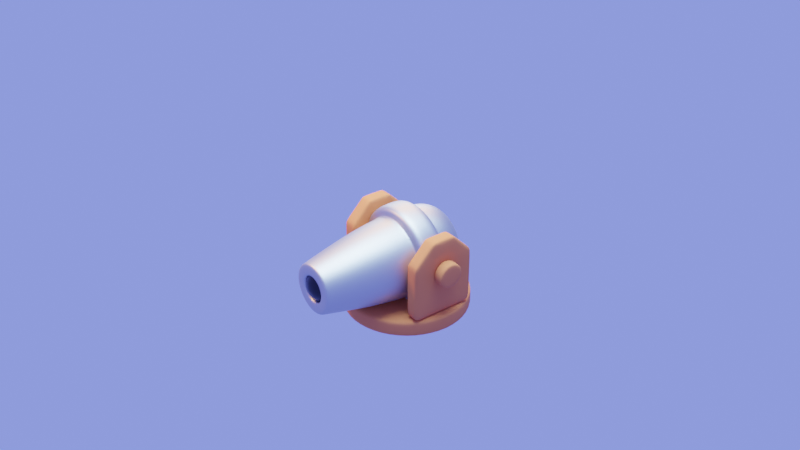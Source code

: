 # Source: Canon.blend  (saved by Blender 4.0.36; exported with 4.5.12 LTS)
import bpy
from mathutils import Matrix  # noqa: F401  (used for matrix-valued properties, if any)

bpy.ops.wm.read_factory_settings(use_empty=True)
scene = bpy.context.scene
scene.name = 'Scene'

# ---- collections
col_collection = bpy.data.collections.new('Collection'); scene.collection.children.link(col_collection)

# ---- materials (node trees are filled in below, after node groups)
mat_material_004 = bpy.data.materials.new('Material.004')
mat_material_003 = bpy.data.materials.new('Material.003')
mat_material_007 = bpy.data.materials.new('Material.007')

# ---- material node trees
mat_material_004.use_nodes = True; mat_material_004.node_tree.nodes.clear()
_N = mat_material_004.node_tree.nodes; _L = mat_material_004.node_tree.links
n0 = _N.new('ShaderNodeBsdfPrincipled'); n0.name = 'Principled BSDF'; n0.location = (10, 300)
n0.distribution = 'GGX'
n0.subsurface_method = 'RANDOM_WALK_SKIN'
n0.inputs[0].default_value = (0.5815, 0.5815, 0.5815, 1.0)
n0.inputs[1].default_value = 1.0
n0.inputs[3].default_value = 1.45
n0.inputs[27].default_value = (0.0, 0.0, 0.0, 1.0)
n0.inputs[28].default_value = 1.0
n1 = _N.new('ShaderNodeOutputMaterial'); n1.name = 'Material Output'; n1.location = (300, 300)
_L.new(n0.outputs[0], n1.inputs[0])
n1.is_active_output = True
mat_material_003.use_nodes = True; mat_material_003.node_tree.nodes.clear()
_N = mat_material_003.node_tree.nodes; _L = mat_material_003.node_tree.links
n0 = _N.new('ShaderNodeBsdfPrincipled'); n0.name = 'Principled BSDF'; n0.location = (10, 300)
n0.distribution = 'GGX'
n0.subsurface_method = 'RANDOM_WALK_SKIN'
n0.inputs[0].default_value = (0.723, 0.2015, 0.05653, 1.0)
n0.inputs[2].default_value = 1.0
n0.inputs[3].default_value = 1.45
n0.inputs[27].default_value = (0.0, 0.0, 0.0, 1.0)
n0.inputs[28].default_value = 1.0
n1 = _N.new('ShaderNodeOutputMaterial'); n1.name = 'Material Output'; n1.location = (300, 300)
_L.new(n0.outputs[0], n1.inputs[0])
n1.is_active_output = True
mat_material_007.use_nodes = True; mat_material_007.node_tree.nodes.clear()
_N = mat_material_007.node_tree.nodes; _L = mat_material_007.node_tree.links
n0 = _N.new('ShaderNodeBsdfPrincipled'); n0.name = 'Principled BSDF'; n0.location = (10, 300)
n0.distribution = 'GGX'
n0.subsurface_method = 'RANDOM_WALK_SKIN'
n0.inputs[0].default_value = (0.0, 0.0, 0.0, 1.0)
n0.inputs[2].default_value = 0.2655
n0.inputs[3].default_value = 1.45
n0.inputs[27].default_value = (0.0, 0.0, 0.0, 1.0)
n0.inputs[28].default_value = 1.0
n1 = _N.new('ShaderNodeOutputMaterial'); n1.name = 'Material Output'; n1.location = (300, 300)
_L.new(n0.outputs[0], n1.inputs[0])
n1.is_active_output = True

# ---- world
world_world = bpy.data.worlds.new('World'); scene.world = world_world
world_world.use_nodes = True; world_world.node_tree.nodes.clear()
_N = world_world.node_tree.nodes; _L = world_world.node_tree.links
n0 = _N.new('ShaderNodeOutputWorld'); n0.name = 'World Output'; n0.location = (300, 300)
n1 = _N.new('ShaderNodeBackground'); n1.name = 'Background'; n1.location = (10, 300)
n1.inputs[0].default_value = (0.1709, 0.2219, 1.0, 1.0)
_L.new(n1.outputs[0], n0.inputs[0])
n0.is_active_output = True
world_world.color = (0.05088, 0.05088, 0.05088)
world_world.use_sun_shadow = False
world_world.sun_shadow_jitter_overblur = 0.0

# ---- cameras
cam_camera_001 = bpy.data.cameras.new('Camera.001')
cam_camera_001.dof.use_dof = True
cam_camera_001.dof.aperture_fstop = 1.0

# ---- lights
light_area = bpy.data.lights.new('Area', 'AREA')
light_area.color = (0.5187, 0.768, 1.0)
light_area.transmission_factor = 0.0
light_area.energy = 1571.0
light_area.shadow_soft_size = 6.59
light_area.shadow_maximum_resolution = 0.006
light_area.use_absolute_resolution = True
light_area.shape = 'DISK'
light_area.size = 6.59
light_area.size_y = 1.0
light_area_002 = bpy.data.lights.new('Area.002', 'AREA')
light_area_002.color = (1.0, 0.4948, 0.09328)
light_area_002.transmission_factor = 0.0
light_area_002.energy = 196.3
light_area_002.shadow_soft_size = 1.52
light_area_002.shadow_maximum_resolution = 0.006
light_area_002.use_absolute_resolution = True
light_area_002.shape = 'DISK'
light_area_002.size = 1.52
light_area_002.size_y = 1.0
light_area_003 = bpy.data.lights.new('Area.003', 'AREA')
light_area_003.color = (0.5187, 0.768, 1.0)
light_area_003.transmission_factor = 0.0
light_area_003.energy = 1571.0
light_area_003.shadow_soft_size = 6.59
light_area_003.shadow_maximum_resolution = 0.006
light_area_003.use_absolute_resolution = True
light_area_003.shape = 'DISK'
light_area_003.size = 6.59
light_area_003.size_y = 1.0
light_area_004 = bpy.data.lights.new('Area.004', 'AREA')
light_area_004.color = (1.0, 0.4576, 0.003331)
light_area_004.transmission_factor = 0.0
light_area_004.energy = 1178.0
light_area_004.shadow_soft_size = 7.492
light_area_004.shadow_maximum_resolution = 0.006
light_area_004.use_absolute_resolution = True
light_area_004.shape = 'DISK'
light_area_004.size = 7.492
light_area_004.size_y = 1.0

# ---- meshes
me_cylinder = bpy.data.meshes.new('Cylinder')
me_cylinder.from_pydata([(5.552e-09, 0.1585, 1.286), (0.07924, 0.1372, 1.286), (0.1372, 0.07924, 1.286), (0.1585, -6.706e-08, 1.286), (0.1372, -0.07924, 1.286), (0.07924, -0.1372, 1.286), (5.552e-09, -0.1585, 1.286), (-0.07924, -0.1372, 1.286), (-0.1372, -0.07924, 1.286), (-0.1585, -6.706e-08, 1.286), (-0.1372, 0.07924, 1.286), (-0.07924, 0.1372, 1.286), (0.0, 0.107, -0.5592), (0.0, 0.5035, -0.3057), (0.0, 0.3013, -0.5322), (0.0, 0.4457, -0.4563), (0.05348, 0.09264, -0.5592), (0.2517, 0.436, -0.3057), (0.1507, 0.2609, -0.5322), (0.2229, 0.386, -0.4563), (0.09264, 0.05348, -0.5592), (0.436, 0.2517, -0.3057), (0.2609, 0.1507, -0.5322), (0.386, 0.2229, -0.4563), (0.107, 3.778e-08, -0.5592), (0.5035, 2.012e-08, -0.3057), (0.3013, 3.453e-08, -0.5322), (0.4457, 2.874e-08, -0.4563), (0.09264, -0.05348, -0.5592), (0.436, -0.2517, -0.3057), (0.2609, -0.1507, -0.5322), (0.386, -0.2229, -0.4563), (0.05348, -0.09264, -0.5592), (0.2517, -0.436, -0.3057), (0.1507, -0.2609, -0.5322), (0.2229, -0.386, -0.4563), (0.0, -0.107, -0.5592), (0.0, -0.5035, -0.3057), (0.0, -0.3013, -0.5322), (0.0, -0.4457, -0.4563), (-0.05348, -0.09264, -0.5592), (-0.2517, -0.436, -0.3057), (-0.1507, -0.2609, -0.5322), (-0.2229, -0.386, -0.4563), (-0.09264, -0.05348, -0.5592), (-0.436, -0.2517, -0.3057), (-0.2609, -0.1507, -0.5322), (-0.386, -0.2229, -0.4563), (-0.107, 3.778e-08, -0.5592), (-0.5035, 2.012e-08, -0.3057), (-0.3013, 3.453e-08, -0.5322), (-0.4457, 2.874e-08, -0.4563), (-0.09264, 0.05348, -0.5592), (-0.436, 0.2517, -0.3057), (-0.2609, 0.1507, -0.5322), (-0.386, 0.2229, -0.4563), (-0.05348, 0.09264, -0.5592), (-0.2517, 0.436, -0.3057), (-0.1507, 0.2609, -0.5322), (-0.2229, 0.386, -0.4563), (-0.4205, 0.2428, 0.3133), (0.0, 0.5095, -0.1437), (-0.4856, -1.527e-08, 0.3133), (0.0, 0.5013, 0.1736), (0.2548, 0.4412, -0.1437), (-0.4205, -0.2428, 0.3133), (0.2506, 0.4341, 0.1736), (-0.2428, -0.4205, 0.3133), (0.4412, 0.2548, -0.1437), (4.777e-10, -0.4856, 0.3133), (0.4341, 0.2506, 0.1736), (0.2428, -0.4205, 0.3133), (0.5095, 1.046e-08, -0.1437), (0.4205, -0.2428, 0.3133), (0.5013, -7.691e-09, 0.1736), (0.4856, -1.527e-08, 0.3133), (0.4412, -0.2548, -0.1437), (0.4205, 0.2428, 0.3133), (0.4341, -0.2506, 0.1736), (0.2428, 0.4205, 0.3133), (0.2548, -0.4412, -0.1437), (4.777e-10, 0.4856, 0.3133), (0.2506, -0.4341, 0.1736), (-0.2428, 0.4205, 0.3133), (0.0, -0.5095, -0.1437), (-0.2898, 0.1673, 1.15), (0.0, -0.5013, 0.1736), (-0.3347, -5.949e-08, 1.15), (-0.2548, -0.4412, -0.1437), (-0.2898, -0.1673, 1.15), (-0.2506, -0.4341, 0.1736), (-0.1673, -0.2898, 1.15), (-0.4412, -0.2548, -0.1437), (2.829e-09, -0.3347, 1.15), (-0.4341, -0.2506, 0.1736), (0.1673, -0.2898, 1.15), (-0.5095, 1.046e-08, -0.1437), (0.2898, -0.1673, 1.15), (-0.5013, -7.691e-09, 0.1736), (0.3347, -5.949e-08, 1.15), (-0.4412, 0.2548, -0.1437), (0.2898, 0.1673, 1.15), (-0.4341, 0.2506, 0.1736), (0.1673, 0.2898, 1.15), (-0.2548, 0.4412, -0.1437), (2.829e-09, 0.3347, 1.15), (-0.2506, 0.4341, 0.1736), (-0.1673, 0.2898, 1.15), (0.152, 0.2633, 1.286), (3.306e-09, 0.3041, 1.286), (0.2633, 0.152, 1.286), (0.3041, -6.706e-08, 1.286), (0.2633, -0.152, 1.286), (0.152, -0.2633, 1.286), (3.306e-09, -0.3041, 1.286), (-0.152, -0.2633, 1.286), (-0.2633, -0.152, 1.286), (-0.3041, -6.706e-08, 1.286), (-0.2633, 0.152, 1.286), (-0.152, 0.2633, 1.286), (0.07924, 0.1372, 0.1529), (4.886e-07, 0.1585, 0.1529), (0.1372, 0.07924, 0.1529), (0.1585, -6.706e-08, 0.1529), (0.1372, -0.07924, 0.1529), (0.07924, -0.1372, 0.1529), (4.886e-07, -0.1585, 0.1529), (-0.07924, -0.1372, 0.1529), (-0.1372, -0.07924, 0.1529), (-0.1585, -6.706e-08, 0.1529), (-0.1372, 0.07924, 0.1529), (-0.07924, 0.1372, 0.1529), (0.0, 0.608, 0.1763), (-0.304, 0.5266, 0.1763), (-0.3081, 0.5337, -0.1409), (0.0, 0.6163, -0.1409), (-0.5266, 0.304, 0.1763), (-0.5337, 0.3081, -0.1409), (-0.608, -1.396e-08, 0.1763), (-0.6163, 9.402e-09, -0.1409), (-0.5266, -0.304, 0.1763), (-0.5337, -0.3081, -0.1409), (-0.304, -0.5266, 0.1763), (-0.3081, -0.5337, -0.1409), (5.221e-09, -0.608, 0.1763), (5.266e-09, -0.6163, -0.1409), (0.304, -0.5266, 0.1763), (0.3081, -0.5337, -0.1409), (0.5266, -0.304, 0.1763), (0.5337, -0.3081, -0.1409), (0.608, -1.291e-08, 0.1763), (0.6163, 1.151e-08, -0.1409), (0.5266, 0.304, 0.1763), (0.5337, 0.3081, -0.1409), (0.304, 0.5266, 0.1763), (0.3081, 0.5337, -0.1409), (2.353e-09, 0.3653, 1.013), (1.786e-09, 0.4095, 0.8034), (1.52e-09, 0.4371, 0.6644), (9.554e-10, 0.4698, 0.4531), (0.2047, 0.3546, 0.8034), (0.1826, 0.3163, 1.013), (0.2349, 0.4069, 0.4531), (0.2185, 0.3785, 0.6644), (0.3546, 0.2047, 0.8034), (0.3163, 0.1826, 1.013), (0.4069, 0.2349, 0.4531), (0.3785, 0.2185, 0.6644), (0.4095, -4.086e-08, 0.8034), (0.3653, -5.192e-08, 1.013), (0.4698, -2.285e-08, 0.4531), (0.4371, -3.388e-08, 0.6644), (0.3546, -0.2047, 0.8034), (0.3163, -0.1826, 1.013), (0.4069, -0.2349, 0.4531), (0.3785, -0.2185, 0.6644), (0.2047, -0.3546, 0.8034), (0.1826, -0.3163, 1.013), (0.2349, -0.4069, 0.4531), (0.2185, -0.3785, 0.6644), (1.786e-09, -0.4095, 0.8034), (2.353e-09, -0.3653, 1.013), (9.554e-10, -0.4698, 0.4531), (1.52e-09, -0.4371, 0.6644), (-0.2047, -0.3546, 0.8034), (-0.1826, -0.3163, 1.013), (-0.2349, -0.4069, 0.4531), (-0.2185, -0.3785, 0.6644), (-0.3546, -0.2047, 0.8034), (-0.3163, -0.1826, 1.013), (-0.4069, -0.2349, 0.4531), (-0.3785, -0.2185, 0.6644), (-0.4095, -4.086e-08, 0.8034), (-0.3653, -5.192e-08, 1.013), (-0.4698, -2.285e-08, 0.4531), (-0.4371, -3.388e-08, 0.6644), (-0.3546, 0.2047, 0.8034), (-0.3163, 0.1826, 1.013), (-0.4069, 0.2349, 0.4531), (-0.3785, 0.2185, 0.6644), (-0.2047, 0.3546, 0.8034), (-0.1826, 0.3163, 1.013), (-0.2349, 0.4069, 0.4531), (-0.2185, 0.3785, 0.6644), (-0.3061, 0.5301, 0.0177), (0.0, 0.6122, 0.0177), (-0.5301, 0.3061, 0.0177), (-0.6122, -2.277e-09, 0.0177), (-0.5301, -0.3061, 0.0177), (-0.3061, -0.5301, 0.0177), (5.244e-09, -0.6122, 0.0177), (0.3061, -0.5301, 0.0177), (0.5301, -0.3061, 0.0177), (0.6122, -7.021e-10, 0.0177), (0.5301, 0.3061, 0.0177), (0.3061, 0.5301, 0.0177), (0.1558, 0.2698, 1.253), (3.19e-09, -0.3115, 1.253), (0.1558, -0.2698, 1.253), (0.3115, -6.521e-08, 1.253), (0.2698, 0.1558, 1.253), (-0.2698, 0.1558, 1.253), (-0.2698, -0.1558, 1.253), (-0.1558, -0.2698, 1.253), (3.19e-09, 0.3115, 1.253), (-0.3115, -6.521e-08, 1.253), (0.2698, -0.1558, 1.253), (-0.1558, 0.2698, 1.253), (0.1372, 0.07924, 1.257), (0.1585, -6.706e-08, 1.257), (-0.1585, -6.706e-08, 1.257), (-0.1372, 0.07924, 1.257), (1.78e-08, -0.1585, 1.257), (-0.07924, -0.1372, 1.257), (0.1372, -0.07924, 1.257), (-0.07924, 0.1372, 1.257), (1.78e-08, 0.1585, 1.257), (0.07924, 0.1372, 1.257), (-0.1372, -0.07924, 1.257), (0.07924, -0.1372, 1.257), (-0.2495, 0.4321, 0.1947), (7.227e-11, 0.4989, 0.1947), (0.2495, 0.4321, 0.1947), (0.4321, 0.2495, 0.1947), (0.4989, -8.838e-09, 0.1947), (0.4321, -0.2495, 0.1947), (0.2495, -0.4321, 0.1947), (7.227e-11, -0.4989, 0.1947), (-0.2495, -0.4321, 0.1947), (-0.4321, -0.2495, 0.1947), (-0.4989, -8.838e-09, 0.1947), (-0.4321, 0.2495, 0.1947), (0.0, 0.5084, -0.1725), (0.2542, 0.4403, -0.1725), (-0.2542, 0.4403, -0.1725), (0.4403, 0.2542, -0.1725), (0.5084, 1.217e-08, -0.1725), (0.4403, -0.2542, -0.1725), (0.2542, -0.4403, -0.1725), (0.0, -0.5084, -0.1725), (-0.2542, -0.4403, -0.1725), (-0.4403, -0.2542, -0.1725), (-0.5084, 1.217e-08, -0.1725), (-0.4403, 0.2542, -0.1725)], [], [(242, 243, 70, 66), (253, 64, 68, 255), (255, 68, 72, 256), (256, 72, 76, 257), (257, 76, 80, 258), (258, 80, 84, 259), (259, 84, 88, 260), (260, 88, 92, 261), (261, 92, 96, 262), (262, 96, 100, 263), (229, 228, 122, 123), (263, 100, 104, 254), (252, 61, 64, 253), (240, 241, 63, 106), (243, 244, 74, 70), (251, 240, 106, 102), (250, 251, 102, 98), (249, 250, 98, 94), (248, 249, 94, 90), (247, 248, 90, 86), (246, 247, 86, 82), (245, 246, 82, 78), (244, 245, 78, 74), (12, 16, 20, 24, 28, 32, 36, 40, 44, 48, 52, 56), (13, 17, 19, 15), (15, 19, 18, 14), (14, 18, 16, 12), (17, 21, 23, 19), (19, 23, 22, 18), (18, 22, 20, 16), (21, 25, 27, 23), (23, 27, 26, 22), (22, 26, 24, 20), (25, 29, 31, 27), (27, 31, 30, 26), (26, 30, 28, 24), (29, 33, 35, 31), (31, 35, 34, 30), (30, 34, 32, 28), (33, 37, 39, 35), (35, 39, 38, 34), (34, 38, 36, 32), (37, 41, 43, 39), (39, 43, 42, 38), (38, 42, 40, 36), (41, 45, 47, 43), (43, 47, 46, 42), (42, 46, 44, 40), (45, 49, 51, 47), (47, 51, 50, 46), (46, 50, 48, 44), (49, 53, 55, 51), (51, 55, 54, 50), (50, 54, 52, 48), (53, 57, 59, 55), (55, 59, 58, 54), (54, 58, 56, 52), (57, 13, 15, 59), (59, 15, 14, 58), (58, 14, 12, 56), (254, 104, 61, 252), (157, 160, 163, 158), (241, 242, 66, 63), (96, 92, 141, 139), (221, 118, 119, 227), (201, 107, 105, 156), (92, 88, 143, 141), (225, 117, 118, 221), (196, 200, 203, 199), (88, 84, 145, 143), (222, 116, 117, 225), (192, 196, 199, 195), (102, 106, 133, 136), (223, 115, 116, 222), (188, 192, 195, 191), (84, 80, 147, 145), (217, 114, 115, 223), (184, 188, 191, 187), (98, 102, 136, 138), (218, 113, 114, 217), (180, 184, 187, 183), (80, 76, 149, 147), (226, 112, 113, 218), (176, 180, 183, 179), (106, 63, 132, 133), (219, 111, 112, 226), (172, 176, 179, 175), (94, 98, 138, 140), (220, 110, 111, 219), (168, 172, 175, 171), (76, 72, 151, 149), (216, 108, 110, 220), (164, 168, 171, 167), (90, 94, 140, 142), (224, 109, 108, 216), (160, 164, 167, 163), (72, 68, 153, 151), (200, 157, 158, 203), (0, 1, 108, 109), (1, 2, 110, 108), (2, 3, 111, 110), (3, 4, 112, 111), (4, 5, 113, 112), (5, 6, 114, 113), (6, 7, 115, 114), (7, 8, 116, 115), (8, 9, 117, 116), (9, 10, 118, 117), (10, 11, 119, 118), (11, 0, 109, 119), (120, 121, 131, 130, 129, 128, 127, 126, 125, 124, 123, 122), (231, 230, 129, 130), (233, 232, 126, 127), (234, 229, 123, 124), (235, 231, 130, 131), (237, 236, 121, 120), (238, 233, 127, 128), (239, 234, 124, 125), (236, 235, 131, 121), (228, 237, 120, 122), (230, 238, 128, 129), (232, 239, 125, 126), (204, 205, 135, 134), (206, 204, 134, 137), (207, 206, 137, 139), (208, 207, 139, 141), (209, 208, 141, 143), (210, 209, 143, 145), (211, 210, 145, 147), (212, 211, 147, 149), (213, 212, 149, 151), (214, 213, 151, 153), (215, 214, 153, 155), (205, 215, 155, 135), (63, 66, 154, 132), (100, 96, 139, 137), (104, 100, 137, 134), (64, 61, 135, 155), (61, 104, 134, 135), (66, 70, 152, 154), (70, 74, 150, 152), (74, 78, 148, 150), (78, 82, 146, 148), (82, 86, 144, 146), (68, 64, 155, 153), (86, 90, 142, 144), (201, 156, 157, 200), (159, 202, 203, 158), (197, 201, 200, 196), (202, 198, 199, 203), (193, 197, 196, 192), (198, 194, 195, 199), (189, 193, 192, 188), (194, 190, 191, 195), (185, 189, 188, 184), (190, 186, 187, 191), (181, 185, 184, 180), (186, 182, 183, 187), (177, 181, 180, 176), (182, 178, 179, 183), (173, 177, 176, 172), (178, 174, 175, 179), (169, 173, 172, 168), (174, 170, 171, 175), (165, 169, 168, 164), (170, 166, 167, 171), (161, 165, 164, 160), (166, 162, 163, 167), (156, 161, 160, 157), (162, 159, 158, 163), (227, 119, 109, 224), (156, 105, 103, 161), (161, 103, 101, 165), (165, 101, 99, 169), (169, 99, 97, 173), (173, 97, 95, 177), (177, 95, 93, 181), (181, 93, 91, 185), (185, 91, 89, 189), (189, 89, 87, 193), (193, 87, 85, 197), (197, 85, 107, 201), (159, 162, 79, 81), (170, 174, 73, 75), (174, 178, 71, 73), (178, 182, 69, 71), (182, 186, 67, 69), (186, 190, 65, 67), (190, 194, 62, 65), (194, 198, 60, 62), (198, 202, 83, 60), (166, 170, 75, 77), (202, 159, 81, 83), (162, 166, 77, 79), (132, 154, 215, 205), (154, 152, 214, 215), (152, 150, 213, 214), (150, 148, 212, 213), (148, 146, 211, 212), (146, 144, 210, 211), (144, 142, 209, 210), (142, 140, 208, 209), (140, 138, 207, 208), (138, 136, 206, 207), (136, 133, 204, 206), (133, 132, 205, 204), (107, 227, 224, 105), (105, 224, 216, 103), (103, 216, 220, 101), (101, 220, 219, 99), (99, 219, 226, 97), (97, 226, 218, 95), (95, 218, 217, 93), (93, 217, 223, 91), (91, 223, 222, 89), (89, 222, 225, 87), (87, 225, 221, 85), (85, 221, 227, 107), (6, 5, 239, 232), (9, 8, 238, 230), (2, 1, 237, 228), (0, 11, 235, 236), (5, 4, 234, 239), (8, 7, 233, 238), (1, 0, 236, 237), (11, 10, 231, 235), (4, 3, 229, 234), (7, 6, 232, 233), (10, 9, 230, 231), (3, 2, 228, 229), (81, 79, 242, 241), (75, 73, 245, 244), (73, 71, 246, 245), (71, 69, 247, 246), (69, 67, 248, 247), (67, 65, 249, 248), (65, 62, 250, 249), (62, 60, 251, 250), (60, 83, 240, 251), (77, 75, 244, 243), (83, 81, 241, 240), (79, 77, 243, 242), (57, 254, 252, 13), (13, 252, 253, 17), (53, 263, 254, 57), (49, 262, 263, 53), (45, 261, 262, 49), (41, 260, 261, 45), (37, 259, 260, 41), (33, 258, 259, 37), (29, 257, 258, 33), (25, 256, 257, 29), (21, 255, 256, 25), (17, 253, 255, 21)])
me_cylinder.polygons.foreach_set('use_smooth', [True] * 254)
_uv = me_cylinder.uv_layers.new(name='UVMap')
_uv.uv.foreach_set('vector', [0.9167, 0.7079, 0.8333, 0.7079, 0.8333, 0.7023, 0.9167, 0.7023, 0.9167, 0.6146, 0.9167, 0.6221, 0.8333, 0.6221, 0.8333, 0.6146, 0.8333, 0.6146, 0.8333, 0.6221, 0.75, 0.6221, 0.75, 0.6146, 0.75, 0.6146, 0.75, 0.6221, 0.6667, 0.6221, 0.6667, 0.6146, 0.6667, 0.6146, 0.6667, 0.6221, 0.5833, 0.6221, 0.5833, 0.6146, 0.5833, 0.6146, 0.5833, 0.6221, 0.5, 0.6221, 0.5, 0.6146, 0.5, 0.6146, 0.5, 0.6221, 0.4167, 0.6221, 0.4167, 0.6146, 0.4167, 0.6146, 0.4167, 0.6221, 0.3333, 0.6221, 0.3333, 0.6146, 0.3333, 0.6146, 0.3333, 0.6221, 0.25, 0.6221, 0.25, 0.6146, 0.25, 0.6146, 0.25, 0.6221, 0.1667, 0.6221, 0.1667, 0.6146, 0.3751, 0.25, 0.3583, 0.3125, 0.3583, 0.3125, 0.3751, 0.25, 0.1667, 0.6146, 0.1667, 0.6221, 0.08333, 0.6221, 0.08333, 0.6146, 1.0, 0.6146, 1.0, 0.6221, 0.9167, 0.6221, 0.9167, 0.6146, 0.08333, 0.7079, 0.001567, 0.7079, 0.001557, 0.7023, 0.08333, 0.7023, 0.8333, 0.7079, 0.75, 0.7079, 0.75, 0.7023, 0.8333, 0.7023, 0.1667, 0.7079, 0.08333, 0.7079, 0.08333, 0.7023, 0.1667, 0.7023, 0.25, 0.7079, 0.1667, 0.7079, 0.1667, 0.7023, 0.25, 0.7023, 0.3333, 0.7079, 0.25, 0.7079, 0.25, 0.7023, 0.3333, 0.7023, 0.4167, 0.7079, 0.3333, 0.7079, 0.3333, 0.7023, 0.4167, 0.7023, 0.5, 0.7079, 0.4167, 0.7079, 0.4167, 0.7023, 0.5, 0.7023, 0.5833, 0.7079, 0.5, 0.7079, 0.5, 0.7023, 0.5833, 0.7023, 0.6667, 0.7079, 0.5833, 0.7079, 0.5833, 0.7023, 0.6667, 0.7023, 0.75, 0.7079, 0.6667, 0.7079, 0.6667, 0.7023, 0.75, 0.7023, 0.75, 0.3019, 0.776, 0.295, 0.795, 0.276, 0.8019, 0.25, 0.795, 0.224, 0.776, 0.205, 0.75, 0.1981, 0.724, 0.205, 0.705, 0.224, 0.6981, 0.25, 0.705, 0.276, 0.724, 0.295, 1.0, 0.5795, 0.9167, 0.5795, 0.921, 0.5, 0.9956, 0.5, 0.7563, 0.4883, 0.8637, 0.4595, 0.823, 0.3764, 0.75, 0.396, 0.75, 0.396, 0.823, 0.3764, 0.776, 0.295, 0.75, 0.3019, 0.9167, 0.5795, 0.8333, 0.5795, 0.8377, 0.5, 0.9123, 0.5, 0.8746, 0.4532, 0.9532, 0.3746, 0.8764, 0.323, 0.823, 0.3764, 0.823, 0.3764, 0.8764, 0.323, 0.795, 0.276, 0.776, 0.295, 0.8333, 0.5795, 0.75, 0.5795, 0.7544, 0.5, 0.829, 0.5, 0.9595, 0.3637, 0.9883, 0.2563, 0.896, 0.25, 0.8764, 0.323, 0.8764, 0.323, 0.896, 0.25, 0.8019, 0.25, 0.795, 0.276, 0.75, 0.5795, 0.6667, 0.5795, 0.671, 0.5, 0.7456, 0.5, 0.9883, 0.2437, 0.9595, 0.1363, 0.8764, 0.177, 0.896, 0.25, 0.896, 0.25, 0.8764, 0.177, 0.795, 0.224, 0.8019, 0.25, 0.6667, 0.5795, 0.5833, 0.5795, 0.5877, 0.5, 0.6623, 0.5, 0.9532, 0.1254, 0.8746, 0.04677, 0.823, 0.1236, 0.8764, 0.177, 0.8764, 0.177, 0.823, 0.1236, 0.776, 0.205, 0.795, 0.224, 0.5833, 0.5795, 0.5, 0.5795, 0.5044, 0.5, 0.579, 0.5, 0.8637, 0.04047, 0.7563, 0.01169, 0.75, 0.104, 0.823, 0.1236, 0.823, 0.1236, 0.75, 0.104, 0.75, 0.1981, 0.776, 0.205, 0.5, 0.5795, 0.4167, 0.5795, 0.421, 0.5, 0.4956, 0.5, 0.7437, 0.01169, 0.6363, 0.04047, 0.677, 0.1236, 0.75, 0.104, 0.75, 0.104, 0.677, 0.1236, 0.724, 0.205, 0.75, 0.1981, 0.4167, 0.5795, 0.3333, 0.5795, 0.3377, 0.5, 0.4123, 0.5, 0.6254, 0.04677, 0.5468, 0.1254, 0.6236, 0.177, 0.677, 0.1236, 0.677, 0.1236, 0.6236, 0.177, 0.705, 0.224, 0.724, 0.205, 0.3333, 0.5795, 0.25, 0.5795, 0.2544, 0.5, 0.329, 0.5, 0.5405, 0.1363, 0.5117, 0.2437, 0.604, 0.25, 0.6236, 0.177, 0.6236, 0.177, 0.604, 0.25, 0.6981, 0.25, 0.705, 0.224, 0.25, 0.5795, 0.1667, 0.5795, 0.171, 0.5, 0.2456, 0.5, 0.5117, 0.2563, 0.5405, 0.3637, 0.6236, 0.323, 0.604, 0.25, 0.604, 0.25, 0.6236, 0.323, 0.705, 0.276, 0.6981, 0.25, 0.1667, 0.5795, 0.08333, 0.5795, 0.08771, 0.5, 0.1623, 0.5, 0.5468, 0.3746, 0.6254, 0.4532, 0.677, 0.3764, 0.6236, 0.323, 0.6236, 0.323, 0.677, 0.3764, 0.724, 0.295, 0.705, 0.276, 0.08333, 0.5795, 7.451e-08, 0.5795, 0.004374, 0.5, 0.07896, 0.5, 0.6363, 0.4595, 0.7437, 0.4883, 0.75, 0.396, 0.677, 0.3764, 0.677, 0.3764, 0.75, 0.396, 0.75, 0.3019, 0.724, 0.295, 0.08333, 0.6146, 0.08333, 0.6221, 7.451e-08, 0.6221, 7.451e-08, 0.6146, 0.9995, 0.8707, 0.9167, 0.8707, 0.9167, 0.8328, 0.9988, 0.8328, 0.9984, 0.7079, 0.9167, 0.7079, 0.9167, 0.7023, 0.9984, 0.7023, 0.25, 0.6221, 0.3333, 0.6221, 0.3333, 0.6221, 0.25, 0.6221, 0.1667, 0.9911, 0.1667, 1.0, 0.08333, 1.0, 0.08333, 0.9911, 0.08333, 0.9271, 0.08333, 0.9636, 7.451e-08, 0.9636, 7.451e-08, 0.9271, 0.3333, 0.6221, 0.4167, 0.6221, 0.4167, 0.6221, 0.3333, 0.6221, 0.25, 0.9911, 0.25, 1.0, 0.1667, 1.0, 0.1667, 0.9911, 0.1667, 0.8707, 0.08333, 0.8707, 0.08333, 0.8328, 0.1667, 0.8328, 0.4167, 0.6221, 0.5, 0.6221, 0.5, 0.6221, 0.4167, 0.6221, 0.3333, 0.9911, 0.3333, 1.0, 0.25, 1.0, 0.25, 0.9911, 0.25, 0.8707, 0.1667, 0.8707, 0.1667, 0.8328, 0.25, 0.8328, 0.1667, 0.7023, 0.08333, 0.7023, 0.08333, 0.7023, 0.1667, 0.7023, 0.4167, 0.9911, 0.4167, 1.0, 0.3333, 1.0, 0.3333, 0.9911, 0.3333, 0.8707, 0.25, 0.8707, 0.25, 0.8328, 0.3333, 0.8328, 0.5, 0.6221, 0.5833, 0.6221, 0.5833, 0.6221, 0.5, 0.6221, 0.5, 0.9911, 0.5, 1.0, 0.4167, 1.0, 0.4167, 0.9911, 0.4167, 0.8707, 0.3333, 0.8707, 0.3333, 0.8328, 0.4167, 0.8328, 0.25, 0.7023, 0.1667, 0.7023, 0.1667, 0.7023, 0.25, 0.7023, 0.5833, 0.9911, 0.5833, 1.0, 0.5, 1.0, 0.5, 0.9911, 0.5, 0.8707, 0.4167, 0.8707, 0.4167, 0.8328, 0.5, 0.8328, 0.5833, 0.6221, 0.6667, 0.6221, 0.6667, 0.6221, 0.5833, 0.6221, 0.6667, 0.9911, 0.6667, 1.0, 0.5833, 1.0, 0.5833, 0.9911, 0.5833, 0.8707, 0.5, 0.8707, 0.5, 0.8328, 0.5833, 0.8328, 0.08333, 0.7023, 0.001557, 0.7023, 0.001557, 0.7023, 0.08333, 0.7023, 0.75, 0.9911, 0.75, 1.0, 0.6667, 1.0, 0.6667, 0.9911, 0.6667, 0.8707, 0.5833, 0.8707, 0.5833, 0.8328, 0.6667, 0.8328, 0.3333, 0.7023, 0.25, 0.7023, 0.25, 0.7023, 0.3333, 0.7023, 0.8333, 0.9911, 0.8333, 1.0, 0.75, 1.0, 0.75, 0.9911, 0.75, 0.8707, 0.6667, 0.8707, 0.6667, 0.8328, 0.75, 0.8328, 0.6667, 0.6221, 0.75, 0.6221, 0.75, 0.6221, 0.6667, 0.6221, 0.9167, 0.9911, 0.9167, 1.0, 0.8333, 1.0, 0.8333, 0.9911, 0.8333, 0.8707, 0.75, 0.8707, 0.75, 0.8328, 0.8333, 0.8328, 0.4167, 0.7023, 0.3333, 0.7023, 0.3333, 0.7023, 0.4167, 0.7023, 1.0, 0.9911, 1.0, 1.0, 0.9167, 1.0, 0.9167, 0.9911, 0.9167, 0.8707, 0.8333, 0.8707, 0.8333, 0.8328, 0.9167, 0.8328, 0.75, 0.6221, 0.8333, 0.6221, 0.8333, 0.6221, 0.75, 0.6221, 0.08333, 0.8707, 0.0005203, 0.8707, 0.001209, 0.8328, 0.08333, 0.8328, 0.25, 0.3751, 0.3125, 0.3583, 0.37, 0.4578, 0.25, 0.49, 0.3125, 0.3583, 0.3583, 0.3125, 0.4578, 0.37, 0.37, 0.4578, 0.3583, 0.3125, 0.3751, 0.25, 0.49, 0.25, 0.4578, 0.37, 0.3751, 0.25, 0.3583, 0.1875, 0.4578, 0.13, 0.49, 0.25, 0.3583, 0.1875, 0.3125, 0.1417, 0.37, 0.04215, 0.4578, 0.13, 0.3125, 0.1417, 0.25, 0.1249, 0.25, 0.01, 0.37, 0.04215, 0.25, 0.1249, 0.1875, 0.1417, 0.13, 0.04215, 0.25, 0.01, 0.1875, 0.1417, 0.1417, 0.1875, 0.04215, 0.13, 0.13, 0.04215, 0.1417, 0.1875, 0.1249, 0.25, 0.01, 0.25, 0.04215, 0.13, 0.1249, 0.25, 0.1417, 0.3125, 0.04215, 0.37, 0.01, 0.25, 0.1417, 0.3125, 0.1875, 0.3583, 0.13, 0.4578, 0.04215, 0.37, 0.1875, 0.3583, 0.25, 0.3751, 0.25, 0.49, 0.13, 0.4578, 0.3125, 0.3583, 0.25, 0.3751, 0.1875, 0.3583, 0.1417, 0.3125, 0.1249, 0.25, 0.1417, 0.1875, 0.1875, 0.1417, 0.25, 0.1249, 0.3125, 0.1417, 0.3583, 0.1875, 0.3751, 0.25, 0.3583, 0.3125, 0.1417, 0.3125, 0.1249, 0.25, 0.1249, 0.25, 0.1417, 0.3125, 0.1875, 0.1417, 0.25, 0.1249, 0.25, 0.1249, 0.1875, 0.1417, 0.3583, 0.1875, 0.3751, 0.25, 0.3751, 0.25, 0.3583, 0.1875, 0.1875, 0.3583, 0.1417, 0.3125, 0.1417, 0.3125, 0.1875, 0.3583, 0.3125, 0.3583, 0.25, 0.3751, 0.25, 0.3751, 0.3125, 0.3583, 0.1417, 0.1875, 0.1875, 0.1417, 0.1875, 0.1417, 0.1417, 0.1875, 0.3125, 0.1417, 0.3583, 0.1875, 0.3583, 0.1875, 0.3125, 0.1417, 0.25, 0.3751, 0.1875, 0.3583, 0.1875, 0.3583, 0.25, 0.3751, 0.3583, 0.3125, 0.3125, 0.3583, 0.3125, 0.3583, 0.3583, 0.3125, 0.1249, 0.25, 0.1417, 0.1875, 0.1417, 0.1875, 0.1249, 0.25, 0.25, 0.1249, 0.3125, 0.1417, 0.3125, 0.1417, 0.25, 0.1249, 0.08333, 0.6622, 0.0007787, 0.6622, 7.451e-08, 0.6221, 0.08333, 0.6221, 0.1667, 0.6622, 0.08333, 0.6622, 0.08333, 0.6221, 0.1667, 0.6221, 0.25, 0.6622, 0.1667, 0.6622, 0.1667, 0.6221, 0.25, 0.6221, 0.3333, 0.6622, 0.25, 0.6622, 0.25, 0.6221, 0.3333, 0.6221, 0.4167, 0.6622, 0.3333, 0.6622, 0.3333, 0.6221, 0.4167, 0.6221, 0.5, 0.6622, 0.4167, 0.6622, 0.4167, 0.6221, 0.5, 0.6221, 0.5833, 0.6622, 0.5, 0.6622, 0.5, 0.6221, 0.5833, 0.6221, 0.6667, 0.6622, 0.5833, 0.6622, 0.5833, 0.6221, 0.6667, 0.6221, 0.75, 0.6622, 0.6667, 0.6622, 0.6667, 0.6221, 0.75, 0.6221, 0.8333, 0.6622, 0.75, 0.6622, 0.75, 0.6221, 0.8333, 0.6221, 0.9167, 0.6622, 0.8333, 0.6622, 0.8333, 0.6221, 0.9167, 0.6221, 0.9992, 0.6622, 0.9167, 0.6622, 0.9167, 0.6221, 1.0, 0.6221, 0.9984, 0.7023, 0.9167, 0.7023, 0.9167, 0.7023, 0.9984, 0.7023, 0.1667, 0.6221, 0.25, 0.6221, 0.25, 0.6221, 0.1667, 0.6221, 0.08333, 0.6221, 0.1667, 0.6221, 0.1667, 0.6221, 0.08333, 0.6221, 0.9167, 0.6221, 1.0, 0.6221, 1.0, 0.6221, 0.9167, 0.6221, 7.451e-08, 0.6221, 0.08333, 0.6221, 0.08333, 0.6221, 7.451e-08, 0.6221, 0.9167, 0.7023, 0.8333, 0.7023, 0.8333, 0.7023, 0.9167, 0.7023, 0.8333, 0.7023, 0.75, 0.7023, 0.75, 0.7023, 0.8333, 0.7023, 0.75, 0.7023, 0.6667, 0.7023, 0.6667, 0.7023, 0.75, 0.7023, 0.6667, 0.7023, 0.5833, 0.7023, 0.5833, 0.7023, 0.6667, 0.7023, 0.5833, 0.7023, 0.5, 0.7023, 0.5, 0.7023, 0.5833, 0.7023, 0.8333, 0.6221, 0.9167, 0.6221, 0.9167, 0.6221, 0.8333, 0.6221, 0.5, 0.7023, 0.4167, 0.7023, 0.4167, 0.7023, 0.5, 0.7023, 0.08333, 0.9271, 7.451e-08, 0.9271, 0.0005203, 0.8707, 0.08333, 0.8707, 0.001682, 0.7761, 0.08333, 0.7761, 0.08333, 0.8328, 0.001209, 0.8328, 0.1667, 0.9271, 0.08333, 0.9271, 0.08333, 0.8707, 0.1667, 0.8707, 0.08333, 0.7761, 0.1667, 0.7761, 0.1667, 0.8328, 0.08333, 0.8328, 0.25, 0.9271, 0.1667, 0.9271, 0.1667, 0.8707, 0.25, 0.8707, 0.1667, 0.7761, 0.25, 0.7761, 0.25, 0.8328, 0.1667, 0.8328, 0.3333, 0.9271, 0.25, 0.9271, 0.25, 0.8707, 0.3333, 0.8707, 0.25, 0.7761, 0.3333, 0.7761, 0.3333, 0.8328, 0.25, 0.8328, 0.4167, 0.9271, 0.3333, 0.9271, 0.3333, 0.8707, 0.4167, 0.8707, 0.3333, 0.7761, 0.4167, 0.7761, 0.4167, 0.8328, 0.3333, 0.8328, 0.5, 0.9271, 0.4167, 0.9271, 0.4167, 0.8707, 0.5, 0.8707, 0.4167, 0.7761, 0.5, 0.7761, 0.5, 0.8328, 0.4167, 0.8328, 0.5833, 0.9271, 0.5, 0.9271, 0.5, 0.8707, 0.5833, 0.8707, 0.5, 0.7761, 0.5833, 0.7761, 0.5833, 0.8328, 0.5, 0.8328, 0.6667, 0.9271, 0.5833, 0.9271, 0.5833, 0.8707, 0.6667, 0.8707, 0.5833, 0.7761, 0.6667, 0.7761, 0.6667, 0.8328, 0.5833, 0.8328, 0.75, 0.9271, 0.6667, 0.9271, 0.6667, 0.8707, 0.75, 0.8707, 0.6667, 0.7761, 0.75, 0.7761, 0.75, 0.8328, 0.6667, 0.8328, 0.8333, 0.9271, 0.75, 0.9271, 0.75, 0.8707, 0.8333, 0.8707, 0.75, 0.7761, 0.8333, 0.7761, 0.8333, 0.8328, 0.75, 0.8328, 0.9167, 0.9271, 0.8333, 0.9271, 0.8333, 0.8707, 0.9167, 0.8707, 0.8333, 0.7761, 0.9167, 0.7761, 0.9167, 0.8328, 0.8333, 0.8328, 1.0, 0.9271, 0.9167, 0.9271, 0.9167, 0.8707, 0.9995, 0.8707, 0.9167, 0.7761, 0.9983, 0.7761, 0.9988, 0.8328, 0.9167, 0.8328, 0.08333, 0.9911, 0.08333, 1.0, 7.451e-08, 1.0, 7.451e-08, 0.9911, 1.0, 0.9271, 1.0, 0.9636, 0.9167, 0.9636, 0.9167, 0.9271, 0.9167, 0.9271, 0.9167, 0.9636, 0.8333, 0.9636, 0.8333, 0.9271, 0.8333, 0.9271, 0.8333, 0.9636, 0.75, 0.9636, 0.75, 0.9271, 0.75, 0.9271, 0.75, 0.9636, 0.6667, 0.9636, 0.6667, 0.9271, 0.6667, 0.9271, 0.6667, 0.9636, 0.5833, 0.9636, 0.5833, 0.9271, 0.5833, 0.9271, 0.5833, 0.9636, 0.5, 0.9636, 0.5, 0.9271, 0.5, 0.9271, 0.5, 0.9636, 0.4167, 0.9636, 0.4167, 0.9271, 0.4167, 0.9271, 0.4167, 0.9636, 0.3333, 0.9636, 0.3333, 0.9271, 0.3333, 0.9271, 0.3333, 0.9636, 0.25, 0.9636, 0.25, 0.9271, 0.25, 0.9271, 0.25, 0.9636, 0.1667, 0.9636, 0.1667, 0.9271, 0.1667, 0.9271, 0.1667, 0.9636, 0.08333, 0.9636, 0.08333, 0.9271, 0.9983, 0.7761, 0.9167, 0.7761, 0.9167, 0.7392, 0.9984, 0.7392, 0.75, 0.7761, 0.6667, 0.7761, 0.6667, 0.7392, 0.75, 0.7392, 0.6667, 0.7761, 0.5833, 0.7761, 0.5833, 0.7392, 0.6667, 0.7392, 0.5833, 0.7761, 0.5, 0.7761, 0.5, 0.7392, 0.5833, 0.7392, 0.5, 0.7761, 0.4167, 0.7761, 0.4167, 0.7392, 0.5, 0.7392, 0.4167, 0.7761, 0.3333, 0.7761, 0.3333, 0.7392, 0.4167, 0.7392, 0.3333, 0.7761, 0.25, 0.7761, 0.25, 0.7392, 0.3333, 0.7392, 0.25, 0.7761, 0.1667, 0.7761, 0.1667, 0.7392, 0.25, 0.7392, 0.1667, 0.7761, 0.08333, 0.7761, 0.08333, 0.7392, 0.1667, 0.7392, 0.8333, 0.7761, 0.75, 0.7761, 0.75, 0.7392, 0.8333, 0.7392, 0.08333, 0.7761, 0.001682, 0.7761, 0.001619, 0.7392, 0.08333, 0.7392, 0.9167, 0.7761, 0.8333, 0.7761, 0.8333, 0.7392, 0.9167, 0.7392, 0.9984, 0.7023, 0.9167, 0.7023, 0.9167, 0.6622, 0.9992, 0.6622, 0.9167, 0.7023, 0.8333, 0.7023, 0.8333, 0.6622, 0.9167, 0.6622, 0.8333, 0.7023, 0.75, 0.7023, 0.75, 0.6622, 0.8333, 0.6622, 0.75, 0.7023, 0.6667, 0.7023, 0.6667, 0.6622, 0.75, 0.6622, 0.6667, 0.7023, 0.5833, 0.7023, 0.5833, 0.6622, 0.6667, 0.6622, 0.5833, 0.7023, 0.5, 0.7023, 0.5, 0.6622, 0.5833, 0.6622, 0.5, 0.7023, 0.4167, 0.7023, 0.4167, 0.6622, 0.5, 0.6622, 0.4167, 0.7023, 0.3333, 0.7023, 0.3333, 0.6622, 0.4167, 0.6622, 0.3333, 0.7023, 0.25, 0.7023, 0.25, 0.6622, 0.3333, 0.6622, 0.25, 0.7023, 0.1667, 0.7023, 0.1667, 0.6622, 0.25, 0.6622, 0.1667, 0.7023, 0.08333, 0.7023, 0.08333, 0.6622, 0.1667, 0.6622, 0.08333, 0.7023, 0.001557, 0.7023, 0.0007787, 0.6622, 0.08333, 0.6622, 0.08333, 0.9636, 0.08333, 0.9911, 7.451e-08, 0.9911, 7.451e-08, 0.9636, 1.0, 0.9636, 1.0, 0.9911, 0.9167, 0.9911, 0.9167, 0.9636, 0.9167, 0.9636, 0.9167, 0.9911, 0.8333, 0.9911, 0.8333, 0.9636, 0.8333, 0.9636, 0.8333, 0.9911, 0.75, 0.9911, 0.75, 0.9636, 0.75, 0.9636, 0.75, 0.9911, 0.6667, 0.9911, 0.6667, 0.9636, 0.6667, 0.9636, 0.6667, 0.9911, 0.5833, 0.9911, 0.5833, 0.9636, 0.5833, 0.9636, 0.5833, 0.9911, 0.5, 0.9911, 0.5, 0.9636, 0.5, 0.9636, 0.5, 0.9911, 0.4167, 0.9911, 0.4167, 0.9636, 0.4167, 0.9636, 0.4167, 0.9911, 0.3333, 0.9911, 0.3333, 0.9636, 0.3333, 0.9636, 0.3333, 0.9911, 0.25, 0.9911, 0.25, 0.9636, 0.25, 0.9636, 0.25, 0.9911, 0.1667, 0.9911, 0.1667, 0.9636, 0.1667, 0.9636, 0.1667, 0.9911, 0.08333, 0.9911, 0.08333, 0.9636, 0.25, 0.1249, 0.3125, 0.1417, 0.3125, 0.1417, 0.25, 0.1249, 0.1249, 0.25, 0.1417, 0.1875, 0.1417, 0.1875, 0.1249, 0.25, 0.3583, 0.3125, 0.3125, 0.3583, 0.3125, 0.3583, 0.3583, 0.3125, 0.25, 0.3751, 0.1875, 0.3583, 0.1875, 0.3583, 0.25, 0.3751, 0.3125, 0.1417, 0.3583, 0.1875, 0.3583, 0.1875, 0.3125, 0.1417, 0.1417, 0.1875, 0.1875, 0.1417, 0.1875, 0.1417, 0.1417, 0.1875, 0.3125, 0.3583, 0.25, 0.3751, 0.25, 0.3751, 0.3125, 0.3583, 0.1875, 0.3583, 0.1417, 0.3125, 0.1417, 0.3125, 0.1875, 0.3583, 0.3583, 0.1875, 0.3751, 0.25, 0.3751, 0.25, 0.3583, 0.1875, 0.1875, 0.1417, 0.25, 0.1249, 0.25, 0.1249, 0.1875, 0.1417, 0.1417, 0.3125, 0.1249, 0.25, 0.1249, 0.25, 0.1417, 0.3125, 0.3751, 0.25, 0.3583, 0.3125, 0.3583, 0.3125, 0.3751, 0.25, 0.9984, 0.7392, 0.9167, 0.7392, 0.9167, 0.7079, 0.9984, 0.7079, 0.75, 0.7392, 0.6667, 0.7392, 0.6667, 0.7079, 0.75, 0.7079, 0.6667, 0.7392, 0.5833, 0.7392, 0.5833, 0.7079, 0.6667, 0.7079, 0.5833, 0.7392, 0.5, 0.7392, 0.5, 0.7079, 0.5833, 0.7079, 0.5, 0.7392, 0.4167, 0.7392, 0.4167, 0.7079, 0.5, 0.7079, 0.4167, 0.7392, 0.3333, 0.7392, 0.3333, 0.7079, 0.4167, 0.7079, 0.3333, 0.7392, 0.25, 0.7392, 0.25, 0.7079, 0.3333, 0.7079, 0.25, 0.7392, 0.1667, 0.7392, 0.1667, 0.7079, 0.25, 0.7079, 0.1667, 0.7392, 0.08333, 0.7392, 0.08333, 0.7079, 0.1667, 0.7079, 0.8333, 0.7392, 0.75, 0.7392, 0.75, 0.7079, 0.8333, 0.7079, 0.08333, 0.7392, 0.001619, 0.7392, 0.001567, 0.7079, 0.08333, 0.7079, 0.9167, 0.7392, 0.8333, 0.7392, 0.8333, 0.7079, 0.9167, 0.7079, 0.08333, 0.5795, 0.08333, 0.6146, 7.451e-08, 0.6146, 7.451e-08, 0.5795, 1.0, 0.5795, 1.0, 0.6146, 0.9167, 0.6146, 0.9167, 0.5795, 0.1667, 0.5795, 0.1667, 0.6146, 0.08333, 0.6146, 0.08333, 0.5795, 0.25, 0.5795, 0.25, 0.6146, 0.1667, 0.6146, 0.1667, 0.5795, 0.3333, 0.5795, 0.3333, 0.6146, 0.25, 0.6146, 0.25, 0.5795, 0.4167, 0.5795, 0.4167, 0.6146, 0.3333, 0.6146, 0.3333, 0.5795, 0.5, 0.5795, 0.5, 0.6146, 0.4167, 0.6146, 0.4167, 0.5795, 0.5833, 0.5795, 0.5833, 0.6146, 0.5, 0.6146, 0.5, 0.5795, 0.6667, 0.5795, 0.6667, 0.6146, 0.5833, 0.6146, 0.5833, 0.5795, 0.75, 0.5795, 0.75, 0.6146, 0.6667, 0.6146, 0.6667, 0.5795, 0.8333, 0.5795, 0.8333, 0.6146, 0.75, 0.6146, 0.75, 0.5795, 0.9167, 0.5795, 0.9167, 0.6146, 0.8333, 0.6146, 0.8333, 0.5795])
me_cylinder.materials.append(mat_material_004)
me_cylinder.update()
me_circle = bpy.data.meshes.new('Circle')
me_circle.from_pydata([(-8.825e-10, 0.8223, 0.2479), (-0.4112, 0.7122, 0.2479), (-0.7122, 0.4112, 0.2479), (-0.8223, -8.825e-10, 0.2479), (-0.7122, -0.4112, 0.2479), (-0.4112, -0.7122, 0.2479), (-8.825e-10, -0.8223, 0.2479), (0.4112, -0.7122, 0.2479), (0.7122, -0.4112, 0.2479), (0.8223, -8.825e-10, 0.2479), (0.7122, 0.4112, 0.2479), (0.4112, 0.7122, 0.2479), (-2.538e-09, 0.8223, 0.4733), (-0.4112, 0.7122, 0.4733), (-0.7122, 0.4112, 0.4733), (-0.8223, -8.825e-10, 0.4733), (-0.7122, -0.4112, 0.4733), (-0.4112, -0.7122, 0.4733), (-2.538e-09, -0.8223, 0.4733), (0.4112, -0.7122, 0.4733), (0.7122, -0.4112, 0.4733), (0.8223, -8.825e-10, 0.4733), (0.7122, 0.4112, 0.4733), (0.4112, 0.7122, 0.4733)], [], [(1, 0, 11, 10, 9, 8, 7, 6, 5, 4, 3, 2), (13, 14, 15, 16, 17, 18, 19, 20, 21, 22, 23, 12), (11, 23, 22, 10), (1, 13, 12, 0), (8, 20, 19, 7), (5, 17, 16, 4), (0, 12, 23, 11), (2, 14, 13, 1), (9, 21, 20, 8), (6, 18, 17, 5), (3, 15, 14, 2), (10, 22, 21, 9), (7, 19, 18, 6), (4, 16, 15, 3)])
me_circle.polygons.foreach_set('use_smooth', [True] * 14)
_uv = me_circle.uv_layers.new(name='UVMap')
_uv.uv.foreach_set('vector', [0.0, 0.0, 0.0, 0.0, 0.0, 0.0, 0.0, 0.0, 0.0, 0.0, 0.0, 0.0, 0.0, 0.0, 0.0, 0.0, 0.0, 0.0, 0.0, 0.0, 0.0, 0.0, 0.0, 0.0, 0.0, 0.0, 0.0, 0.0, 0.0, 0.0, 0.0, 0.0, 0.0, 0.0, 0.0, 0.0, 0.0, 0.0, 0.0, 0.0, 0.0, 0.0, 0.0, 0.0, 0.0, 0.0, 0.0, 0.0, 0.0, 0.0, 0.0, 0.0, 0.0, 0.0, 0.0, 0.0, 0.0, 0.0, 0.0, 0.0, 0.0, 0.0, 0.0, 0.0, 0.0, 0.0, 0.0, 0.0, 0.0, 0.0, 0.0, 0.0, 0.0, 0.0, 0.0, 0.0, 0.0, 0.0, 0.0, 0.0, 0.0, 0.0, 0.0, 0.0, 0.0, 0.0, 0.0, 0.0, 0.0, 0.0, 0.0, 0.0, 0.0, 0.0, 0.0, 0.0, 0.0, 0.0, 0.0, 0.0, 0.0, 0.0, 0.0, 0.0, 0.0, 0.0, 0.0, 0.0, 0.0, 0.0, 0.0, 0.0, 0.0, 0.0, 0.0, 0.0, 0.0, 0.0, 0.0, 0.0, 0.0, 0.0, 0.0, 0.0, 0.0, 0.0, 0.0, 0.0, 0.0, 0.0, 0.0, 0.0, 0.0, 0.0, 0.0, 0.0, 0.0, 0.0, 0.0, 0.0, 0.0, 0.0, 0.0, 0.0])
me_circle.materials.append(mat_material_003)
me_circle.update()
me_plane_008 = bpy.data.meshes.new('Plane.008')
me_plane_008.from_pydata([(-0.7106, -0.4109, 0.0), (0.7106, -0.4109, 0.0), (-0.7106, 0.4109, 0.0), (0.7106, 0.4109, 0.0), (0.5236, 0.4109, 0.0), (-0.5236, 0.4109, 0.0), (0.5236, -0.4109, 0.0), (-0.5236, -0.4109, 0.0), (-0.7106, -0.4109, 0.7229), (-0.7106, -0.1483, 0.9855), (0.7106, -0.4109, 0.7229), (0.7106, -0.1483, 0.9855), (-0.7106, 0.4109, 0.7229), (-0.7106, 0.1483, 0.9855), (0.7106, 0.4109, 0.7229), (0.7106, 0.1483, 0.9855), (-0.5236, -0.4109, 0.7229), (-0.5236, -0.1483, 0.9855), (0.5236, -0.4109, 0.7229), (0.5236, -0.1483, 0.9855), (-0.5236, 0.4109, 0.7229), (-0.5236, 0.1483, 0.9855), (0.5236, 0.4109, 0.7229), (0.5236, 0.1483, 0.9855), (0.7106, 0.1634, 0.5695), (0.7106, 0.1415, 0.6512), (0.7106, 0.0817, 0.711), (0.7106, -4.967e-09, 0.7329), (0.7106, -0.0817, 0.711), (0.7106, -0.1415, 0.6512), (0.7106, -0.1634, 0.5695), (0.7106, -0.1415, 0.4878), (0.7106, -0.0817, 0.428), (0.7106, -4.967e-09, 0.4061), (0.7106, 0.0817, 0.428), (0.7106, 0.1415, 0.4878), (0.8579, 0.1634, 0.5695), (0.8579, 0.1415, 0.6512), (0.8579, 0.0817, 0.711), (0.8579, -4.967e-09, 0.7329), (0.8579, -0.0817, 0.711), (0.8579, -0.1415, 0.6512), (0.8579, -0.1634, 0.5695), (0.8579, -0.1415, 0.4878), (0.8579, -0.0817, 0.428), (0.8579, -4.967e-09, 0.4061), (0.8579, 0.0817, 0.428), (0.8579, 0.1415, 0.4878)], [], [(4, 6, 18, 19, 23, 22), (3, 14, 15, 11, 10, 1), (0, 8, 9, 13, 12, 2), (7, 5, 20, 21, 17, 16), (8, 0, 7, 16), (10, 11, 19, 18), (9, 8, 16, 17), (2, 12, 20, 5), (11, 15, 23, 19), (14, 3, 4, 22), (12, 13, 21, 20), (15, 14, 22, 23), (0, 2, 5, 7), (1, 10, 18, 6), (13, 9, 17, 21), (3, 1, 6, 4), (25, 24, 35, 34, 33, 32, 31, 30, 29, 28, 27, 26), (37, 38, 39, 40, 41, 42, 43, 44, 45, 46, 47, 36), (28, 29, 41, 40), (35, 24, 36, 47), (25, 26, 38, 37), (32, 33, 45, 44), (29, 30, 42, 41), (26, 27, 39, 38), (33, 34, 46, 45), (30, 31, 43, 42), (27, 28, 40, 39), (34, 35, 47, 46), (24, 25, 37, 36), (31, 32, 44, 43)])
me_plane_008.polygons.foreach_set('use_smooth', [True] * 30)
_uv = me_plane_008.uv_layers.new(name='UVMap')
_uv.uv.foreach_set('vector', [1.0, 1.0, 1.0, 0.0, 1.0, 0.0, 1.0, 0.3195, 1.0, 0.6805, 1.0, 1.0, 1.0, 1.0, 1.0, 1.0, 1.0, 0.6805, 1.0, 0.3195, 1.0, 0.0, 1.0, 0.0, 0.0, 0.0, 0.0, 0.0, 0.0, 0.3195, 0.0, 0.6805, 0.0, 1.0, 0.0, 1.0, 0.0, 0.0, 0.0, 1.0, 0.0, 1.0, 0.0, 0.6805, 0.0, 0.3195, 0.0, 0.0, 0.0, 0.0, 0.0, 0.0, 0.0, 0.0, 0.0, 0.0, 1.0, 0.0, 1.0, 0.3195, 1.0, 0.3195, 1.0, 0.0, 0.0, 0.3195, 0.0, 0.0, 0.0, 0.0, 0.0, 0.3195, 0.0, 1.0, 0.0, 1.0, 0.0, 1.0, 0.0, 1.0, 1.0, 0.3195, 1.0, 0.6805, 1.0, 0.6805, 1.0, 0.3195, 1.0, 1.0, 1.0, 1.0, 1.0, 1.0, 1.0, 1.0, 0.0, 1.0, 0.0, 0.6805, 0.0, 0.6805, 0.0, 1.0, 1.0, 0.6805, 1.0, 1.0, 1.0, 1.0, 1.0, 0.6805, 0.0, 0.0, 0.0, 1.0, 0.0, 1.0, 0.0, 0.0, 1.0, 0.0, 1.0, 0.0, 1.0, 0.0, 1.0, 0.0, 0.0, 0.6805, 0.0, 0.3195, 0.0, 0.3195, 0.0, 0.6805, 1.0, 1.0, 1.0, 0.0, 1.0, 0.0, 1.0, 1.0, 0.0, 0.0, 0.0, 0.0, 0.0, 0.0, 0.0, 0.0, 0.0, 0.0, 0.0, 0.0, 0.0, 0.0, 0.0, 0.0, 0.0, 0.0, 0.0, 0.0, 0.0, 0.0, 0.0, 0.0, 0.0, 0.0, 0.0, 0.0, 0.0, 0.0, 0.0, 0.0, 0.0, 0.0, 0.0, 0.0, 0.0, 0.0, 0.0, 0.0, 0.0, 0.0, 0.0, 0.0, 0.0, 0.0, 0.0, 0.0, 0.0, 0.0, 0.0, 0.0, 0.0, 0.0, 0.0, 0.0, 0.0, 0.0, 0.0, 0.0, 0.0, 0.0, 0.0, 0.0, 0.0, 0.0, 0.0, 0.0, 0.0, 0.0, 0.0, 0.0, 0.0, 0.0, 0.0, 0.0, 0.0, 0.0, 0.0, 0.0, 0.0, 0.0, 0.0, 0.0, 0.0, 0.0, 0.0, 0.0, 0.0, 0.0, 0.0, 0.0, 0.0, 0.0, 0.0, 0.0, 0.0, 0.0, 0.0, 0.0, 0.0, 0.0, 0.0, 0.0, 0.0, 0.0, 0.0, 0.0, 0.0, 0.0, 0.0, 0.0, 0.0, 0.0, 0.0, 0.0, 0.0, 0.0, 0.0, 0.0, 0.0, 0.0, 0.0, 0.0, 0.0, 0.0, 0.0, 0.0, 0.0, 0.0, 0.0, 0.0, 0.0, 0.0, 0.0, 0.0, 0.0, 0.0, 0.0, 0.0, 0.0, 0.0, 0.0, 0.0])
me_plane_008.materials.append(mat_material_003)
me_plane_008.update()
me_roundcube_001 = bpy.data.meshes.new('Roundcube.001')
me_roundcube_001.from_pydata([(0.1561, 0.1561, -0.1561), (0.07807, 0.1831, -0.1831), (-8.04e-09, 0.1912, -0.1912), (-0.07807, 0.1831, -0.1831), (0.1831, 0.1831, -0.07807), (0.09154, 0.2374, -0.09154), (-8.04e-09, 0.253, -0.09561), (-0.09154, 0.2374, -0.09154), (0.1912, 0.1912, 6.733e-07), (0.09561, 0.253, 6.733e-07), (-8.04e-09, 0.2704, 6.733e-07), (-0.09561, 0.253, 6.733e-07), (0.1831, 0.1831, 0.07807), (0.09154, 0.2374, 0.09154), (-8.04e-09, 0.253, 0.09561), (-0.09154, 0.2374, 0.09154), (-0.1561, 0.1561, -0.1561), (-0.1831, 0.07807, -0.1831), (-0.1912, -1.293e-07, -0.1912), (-0.1831, -0.07807, -0.1831), (-0.1831, 0.1831, -0.07807), (-0.2374, 0.09154, -0.09154), (-0.253, -1.293e-07, -0.09561), (-0.2374, -0.09154, -0.09154), (-0.1912, 0.1912, 6.733e-07), (-0.253, 0.09561, 6.733e-07), (-0.2704, -1.293e-07, 6.733e-07), (-0.253, -0.09561, 6.733e-07), (-0.1831, 0.1831, 0.07807), (-0.2374, 0.09154, 0.09154), (-0.253, -1.293e-07, 0.09561), (-0.2374, -0.09154, 0.09154), (-0.1561, -0.1561, -0.1561), (-0.07807, -0.1831, -0.1831), (-8.04e-09, -0.1912, -0.1912), (0.07807, -0.1831, -0.1831), (-0.1831, -0.1831, -0.07807), (-0.09154, -0.2374, -0.09154), (-8.04e-09, -0.253, -0.09561), (0.09154, -0.2374, -0.09154), (-0.1912, -0.1912, 6.733e-07), (-0.09561, -0.253, 6.733e-07), (-8.04e-09, -0.2704, 6.733e-07), (0.09561, -0.253, 6.733e-07), (-0.1831, -0.1831, 0.07807), (-0.09154, -0.2374, 0.09154), (-8.04e-09, -0.253, 0.09561), (0.09154, -0.2374, 0.09154), (0.1561, -0.1561, -0.1561), (0.1831, -0.07807, -0.1831), (0.1912, -1.293e-07, -0.1912), (0.1831, 0.07807, -0.1831), (0.1831, -0.1831, -0.07807), (0.2374, -0.09154, -0.09154), (0.253, -1.293e-07, -0.09561), (0.2374, 0.09154, -0.09154), (0.1912, -0.1912, 6.733e-07), (0.253, -0.09561, 6.733e-07), (0.2704, -1.293e-07, 6.733e-07), (0.253, 0.09561, 6.733e-07), (0.1831, -0.1831, 0.07807), (0.2374, -0.09154, 0.09154), (0.253, -1.293e-07, 0.09561), (0.2374, 0.09154, 0.09154), (0.09154, -0.09154, -0.2374), (-8.04e-09, -0.09561, -0.253), (-0.09154, -0.09154, -0.2374), (0.09561, -1.293e-07, -0.253), (-8.04e-09, -1.293e-07, -0.2704), (-0.09561, -1.293e-07, -0.253), (0.09154, 0.09154, -0.2374), (-8.04e-09, 0.09561, -0.253), (-0.09154, 0.09154, -0.2374), (0.1561, 0.1561, 0.1561), (0.07807, 0.1831, 0.1831), (-8.04e-09, 0.1912, 0.1912), (-0.07807, 0.1831, 0.1831), (-0.1561, 0.1561, 0.1561), (0.1831, 0.07807, 0.1831), (0.09154, 0.09154, 0.2374), (-8.04e-09, 0.09561, 0.253), (-0.09154, 0.09154, 0.2374), (-0.1831, 0.07807, 0.1831), (0.1912, -1.293e-07, 0.1912), (0.09561, -1.293e-07, 0.253), (-8.04e-09, -1.293e-07, 0.2704), (-0.09561, -1.293e-07, 0.253), (-0.1912, -1.293e-07, 0.1912), (0.1831, -0.07807, 0.1831), (0.09154, -0.09154, 0.2374), (-8.04e-09, -0.09561, 0.253), (-0.09154, -0.09154, 0.2374), (-0.1831, -0.07807, 0.1831), (0.1561, -0.1561, 0.1561), (0.07807, -0.1831, 0.1831), (-8.04e-09, -0.1912, 0.1912), (-0.07807, -0.1831, 0.1831), (-0.1561, -0.1561, 0.1561)], [], [(0, 1, 5, 4), (1, 2, 6, 5), (2, 3, 7, 6), (3, 16, 20, 7), (4, 5, 9, 8), (5, 6, 10, 9), (6, 7, 11, 10), (7, 20, 24, 11), (8, 9, 13, 12), (9, 10, 14, 13), (10, 11, 15, 14), (11, 24, 28, 15), (12, 13, 74, 73), (13, 14, 75, 74), (14, 15, 76, 75), (15, 28, 77, 76), (16, 17, 21, 20), (17, 18, 22, 21), (18, 19, 23, 22), (19, 32, 36, 23), (20, 21, 25, 24), (21, 22, 26, 25), (22, 23, 27, 26), (23, 36, 40, 27), (24, 25, 29, 28), (25, 26, 30, 29), (26, 27, 31, 30), (27, 40, 44, 31), (28, 29, 82, 77), (29, 30, 87, 82), (30, 31, 92, 87), (31, 44, 97, 92), (32, 33, 37, 36), (33, 34, 38, 37), (34, 35, 39, 38), (35, 48, 52, 39), (36, 37, 41, 40), (37, 38, 42, 41), (38, 39, 43, 42), (39, 52, 56, 43), (40, 41, 45, 44), (41, 42, 46, 45), (42, 43, 47, 46), (43, 56, 60, 47), (44, 45, 96, 97), (45, 46, 95, 96), (46, 47, 94, 95), (47, 60, 93, 94), (48, 49, 53, 52), (49, 50, 54, 53), (50, 51, 55, 54), (51, 0, 4, 55), (52, 53, 57, 56), (53, 54, 58, 57), (54, 55, 59, 58), (55, 4, 8, 59), (56, 57, 61, 60), (57, 58, 62, 61), (58, 59, 63, 62), (59, 8, 12, 63), (60, 61, 88, 93), (61, 62, 83, 88), (62, 63, 78, 83), (63, 12, 73, 78), (48, 35, 64, 49), (35, 34, 65, 64), (34, 33, 66, 65), (33, 32, 19, 66), (49, 64, 67, 50), (64, 65, 68, 67), (65, 66, 69, 68), (66, 19, 18, 69), (50, 67, 70, 51), (67, 68, 71, 70), (68, 69, 72, 71), (69, 18, 17, 72), (51, 70, 1, 0), (70, 71, 2, 1), (71, 72, 3, 2), (72, 17, 16, 3), (73, 74, 79, 78), (74, 75, 80, 79), (75, 76, 81, 80), (76, 77, 82, 81), (78, 79, 84, 83), (79, 80, 85, 84), (80, 81, 86, 85), (81, 82, 87, 86), (83, 84, 89, 88), (84, 85, 90, 89), (85, 86, 91, 90), (86, 87, 92, 91), (88, 89, 94, 93), (89, 90, 95, 94), (90, 91, 96, 95), (91, 92, 97, 96)])
me_roundcube_001.polygons.foreach_set('use_smooth', [True] * 96)
me_roundcube_001.materials.append(mat_material_007)
me_roundcube_001.update()

# ---- objects
ob_cylinder = bpy.data.objects.new('Cylinder', me_cylinder)
ob_circle = bpy.data.objects.new('Circle', me_circle)
ob_plane_004 = bpy.data.objects.new('Plane.004', me_plane_008)
ob_roundcube_001 = bpy.data.objects.new('Roundcube.001', me_roundcube_001)
ob_camera = bpy.data.objects.new('Camera', cam_camera_001)
ob_area = bpy.data.objects.new('Area', light_area)
ob_area_002 = bpy.data.objects.new('Area.002', light_area_002)
ob_area_003 = bpy.data.objects.new('Area.003', light_area_003)
ob_area_004 = bpy.data.objects.new('Area.004', light_area_004)

# ---- transforms, parenting, visibility, modifiers, constraints
ob_cylinder.parent = ob_plane_004
ob_cylinder.matrix_parent_inverse = Matrix(((1.0, -0.0, 0.0, 4.967e-09), (-0.0, 1.0, -0.0, -4.967e-09), (0.0, 0.0, 1.0, -2.685), (-0.0, 0.0, -0.0, 1.0)))
ob_cylinder.location = (0.0, 0.0, 3.165)
ob_cylinder.rotation_euler = (1.571, 0.0, 0.0)
ob_cylinder.scale = (1.057, 1.057, 1.057)
_m = ob_cylinder.modifiers.new('Subdivision', 'SUBSURF')
_m.levels = 3
ob_circle.location = (0.0, 0.0, 0.0)
ob_circle.scale = (1.22, 1.22, 1.22)
_m = ob_circle.modifiers.new('Bevel', 'BEVEL')
_m.width = 0.017
_m.width_pct = 0.017
_m.angle_limit = 0.7854
_m.use_clamp_overlap = False
_m.miter_outer = 'MITER_ARC'
_m = ob_circle.modifiers.new('Subdivision', 'SUBSURF')
_m.levels = 2
ob_plane_004.parent = ob_circle
ob_plane_004.matrix_parent_inverse = Matrix(((1.0, -0.0, 0.0, -0.0), (-0.0, 1.0, -0.0, 0.0), (0.0, -0.0, 1.0, -2.212), (-0.0, 0.0, -0.0, 1.0)))
ob_plane_004.location = (-4.967e-09, 4.967e-09, 2.685)
_m = ob_plane_004.modifiers.new('Bevel', 'BEVEL')
_m.width = 0.017
_m.width_pct = 0.017
_m.angle_limit = 0.6109
_m.use_clamp_overlap = False
_m.miter_outer = 'MITER_ARC'
_m = ob_plane_004.modifiers.new('Subdivision', 'SUBSURF')
_m.levels = 3
ob_roundcube_001.location = (-6.558e-16, -1.442, 1.182)
ob_camera.location = (10.94, -8.387, 9.875)
ob_camera.rotation_euler = (1.031, 5.139e-08, 0.9239)
ob_area.location = (0.0, 0.0, 9.382)
ob_area_002.location = (-2.653, -3.118, 4.974)
ob_area_003.location = (-8.502, 6.086, 3.672)
ob_area_004.location = (-9.461, 6.768, 10.66)
ob_area_004.rotation_euler = (-0.7854, -0.0, 0.9293)
cam_camera_001.dof.focus_object = ob_cylinder

# ---- collection membership
col_collection.objects.link(ob_cylinder)
col_collection.objects.link(ob_circle)
col_collection.objects.link(ob_plane_004)
col_collection.objects.link(ob_roundcube_001)
col_collection.objects.link(ob_camera)
col_collection.objects.link(ob_area)
col_collection.objects.link(ob_area_002)
col_collection.objects.link(ob_area_003)
col_collection.objects.link(ob_area_004)

# ---- scene / render settings (as saved in the file)
scene.camera = ob_camera
scene.frame_start = 0; scene.frame_end = 44; scene.frame_set(0)
scene.render.engine = 'CYCLES'
scene.render.fps = 30
scene.render.use_border = True
scene.cycles.samples = 512
scene.cycles.sampling_pattern = 'TABULATED_SOBOL'
scene.cycles.use_light_tree = False
scene.cycles.tile_size = 512
scene.eevee.use_gtao = True
scene.eevee.use_raytracing = True
scene.view_settings.look = 'Medium High Contrast'
scene.view_settings.view_transform = 'Filmic'
scene.view_settings.exposure = 0.5325
bpy.context.view_layer.update()
